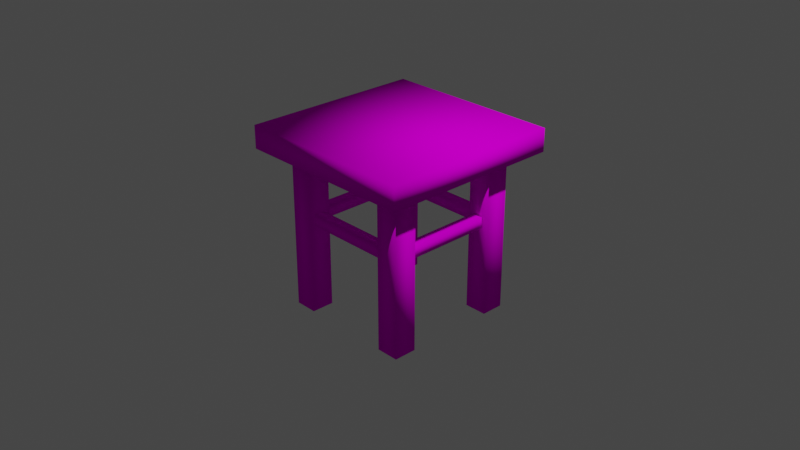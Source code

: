 # Source: kitchen_wooden_table.blend  (saved by Blender 2.82.7; exported with 4.5.12 LTS)
import bpy
from mathutils import Matrix  # noqa: F401  (used for matrix-valued properties, if any)

bpy.ops.wm.read_factory_settings(use_empty=True)
scene = bpy.context.scene
scene.name = 'Scene'

# ---- collections
col_collection = bpy.data.collections.new('Collection'); scene.collection.children.link(col_collection)

# ---- images (referenced by path relative to the original .blend; pixels are not part of the script)
import os
ASSET_DIR = os.environ.get("B2B_ASSET_DIR", "")  # directory of the original .blend (textures are referenced by path, not embedded)
HERE = os.path.dirname(os.path.abspath(__file__))  # packed textures are extracted next to this script under _unpacked/

def load_image(name, relpath, width, height, colorspace="sRGB"):
    """Load a texture the original file referenced (path relative to the .blend, or extracted next to this script)."""
    p = next((c for c in (os.path.join(HERE, relpath), os.path.join(ASSET_DIR, relpath)) if relpath and os.path.exists(c)), "")
    if p:
        img = bpy.data.images.load(p, check_existing=True)
        img.name = name
    else:  # same state as the original file: an image datablock whose file is absent (Cycles renders it pink)
        img = bpy.data.images.new(name, width, height)
        img.source = "FILE"
        img.filepath = "//" + (relpath or name)
    img.colorspace_settings.name = colorspace
    return img
img_bright_wood_material_png = load_image('bright_wood_material.png', 'bright_wood_material.png', 1024, 1024, 'sRGB')

# ---- materials (node trees are filled in below, after node groups)
mat_material_001 = bpy.data.materials.new('Material.001')
mat_material_001.use_transparent_shadow = False
mat_material_001.diffuse_color = (0.64, 0.64, 0.64, 1.0)
mat_material_001.roughness = 0.6733

# ---- material node trees
mat_material_001.use_nodes = True; mat_material_001.node_tree.nodes.clear()
_N = mat_material_001.node_tree.nodes; _L = mat_material_001.node_tree.links
n0 = _N.new('ShaderNodeOutputMaterial'); n0.name = 'Material Output'; n0.location = (300, 300)
n1 = _N.new('ShaderNodeBsdfPrincipled'); n1.name = 'Principled BSDF'; n1.location = (10, 300)
n1.distribution = 'GGX'
n1.subsurface_method = 'BURLEY'
n1.inputs[2].default_value = 0.6733
n1.inputs[3].default_value = 1.0
n1.inputs[27].default_value = (0.0, 0.0, 0.0, 1.0)
n1.inputs[28].default_value = 1.0
n2 = _N.new('ShaderNodeTexImage'); n2.name = 'Image Texture'; n2.location = (-300, 600)
n2.image = img_bright_wood_material_png
_L.new(n1.outputs[0], n0.inputs[0])
_L.new(n2.outputs[0], n1.inputs[0])
n0.is_active_output = True

# ---- world
world_world = bpy.data.worlds.new('World'); scene.world = world_world
world_world.use_nodes = True; world_world.node_tree.nodes.clear()
_N = world_world.node_tree.nodes; _L = world_world.node_tree.links
n0 = _N.new('ShaderNodeOutputWorld'); n0.name = 'World Output'; n0.location = (300, 300)
n1 = _N.new('ShaderNodeBackground'); n1.name = 'Background'; n1.location = (10, 300)
n1.inputs[0].default_value = (0.05088, 0.05088, 0.05088, 1.0)
_L.new(n1.outputs[0], n0.inputs[0])
n0.is_active_output = True
world_world.color = (0.05088, 0.05088, 0.05088)
world_world.use_sun_shadow = False
world_world.sun_shadow_jitter_overblur = 0.0

# ---- cameras
cam_camera = bpy.data.cameras.new('Camera')
cam_camera.clip_end = 100.0
cam_camera.ortho_scale = 7.314

# ---- lights
light_light = bpy.data.lights.new('Light', 'POINT')
light_light.transmission_factor = 0.0
light_light.energy = 1000.0
light_light.shadow_soft_size = 0.1
light_light.shadow_maximum_resolution = 0.006
light_light.use_absolute_resolution = True

# ---- meshes
me_cube_004 = bpy.data.meshes.new('Cube.004')
me_cube_004.from_pydata([(-0.5025, -0.02848, -0.6771), (-0.5025, 0.09407, -0.6771), (0.4965, 0.09407, -0.6771), (0.4965, -0.02848, -0.6771), (0.4965, -0.02848, -0.5546), (0.4965, 0.09407, -0.5546), (-0.5025, 0.09407, -0.5546), (-0.5025, -0.02848, -0.5546), (0.6818, -0.02848, -0.5073), (0.6818, 0.09407, -0.5073), (0.6818, 0.09407, 0.4917), (0.6818, -0.02848, 0.4917), (0.5592, -0.02848, 0.4917), (0.5592, 0.09407, 0.4917), (0.5592, 0.09407, -0.5073), (0.5592, -0.02848, -0.5073), (-0.6863, -0.02848, 0.4995), (-0.6863, 0.09407, 0.4995), (-0.6863, 0.09407, -0.4995), (-0.6863, -0.02848, -0.4995), (-0.5637, -0.02848, -0.4995), (-0.5637, 0.09407, -0.4995), (-0.5637, 0.09407, 0.4995), (-0.5637, -0.02848, 0.4995), (0.4995, -0.02848, 0.6878), (0.4995, 0.09407, 0.6878), (-0.4995, 0.09407, 0.6878), (-0.4995, -0.02848, 0.6878), (-0.4995, -0.02848, 0.5652), (-0.4995, 0.09407, 0.5652), (0.4995, 0.09407, 0.5652), (0.4995, -0.02848, 0.5652), (-0.75, 0.75, 0.75), (-1.0, 0.75, 1.0), (1.0, 1.0, -1.0), (1.0, 1.0, 1.0), (-1.0, 1.0, 1.0), (-1.0, 1.0, -1.0), (0.75, -1.0, 0.75), (0.5, -1.0, 0.75), (-0.5, -1.0, -0.75), (-0.5, -1.0, -0.5), (-0.5, -1.0, 0.5), (-0.5, -1.0, 0.75), (-0.75, -1.0, 0.5), (0.5, -1.0, -0.5), (0.5, -1.0, -0.75), (-0.75, -1.0, -0.75), (0.5, -1.0, 0.5), (0.75, -1.0, 0.5), (0.75, -1.0, -0.75), (0.75, -1.0, -0.5), (-0.75, -1.0, -0.5), (-0.75, -1.0, 0.75), (1.0, 0.75, 1.0), (-1.0, 0.75, -1.0), (1.0, 0.75, -1.0), (-0.6863, -0.02848, -0.4995), (-0.6863, 0.09407, -0.4995), (-0.5637, 0.09407, -0.4995), (-0.5637, -0.02848, -0.4995), (-0.5637, -0.02848, 0.4995), (-0.5637, 0.09407, 0.4995), (-0.6863, 0.09407, 0.4995), (-0.6863, -0.02848, 0.4995), (0.5, 0.75, 0.75), (0.75, 0.75, 0.75), (-0.5, 0.75, -0.5), (-0.5, 0.75, -0.75), (-0.5, 0.75, 0.75), (-0.5, 0.75, 0.5), (-0.75, 0.75, 0.5), (0.5, 0.75, -0.75), (0.5, 0.75, -0.5), (-0.75, 0.75, -0.75), (0.75, 0.75, 0.5), (0.5, 0.75, 0.5), (0.75, 0.75, -0.5), (0.75, 0.75, -0.75), (-0.75, 0.75, -0.5)], [], [(0, 1, 2, 3), (4, 5, 6, 7), (3, 4, 7, 0), (5, 2, 1, 6), (8, 9, 10, 11), (12, 13, 14, 15), (11, 12, 15, 8), (13, 10, 9, 14), (16, 17, 18, 19), (20, 21, 22, 23), (19, 20, 23, 16), (21, 18, 17, 22), (24, 25, 26, 27), (28, 29, 30, 31), (27, 28, 31, 24), (29, 26, 25, 30), (34, 35, 36, 37), (65, 66, 38, 39), (67, 68, 40, 41), (69, 70, 42, 43), (70, 71, 44, 42), (72, 73, 45, 46), (68, 74, 47, 40), (75, 76, 48, 49), (77, 78, 50, 51), (79, 67, 41, 52), (76, 65, 39, 48), (66, 75, 49, 38), (71, 32, 53, 44), (50, 46, 45, 51), (40, 47, 52, 41), (49, 48, 39, 38), (42, 44, 53, 43), (32, 69, 43, 53), (35, 54, 33, 36), (34, 37, 55, 56), (36, 33, 55, 37), (34, 56, 54, 35), (74, 79, 52, 47), (73, 77, 51, 45), (78, 72, 46, 50), (57, 58, 59, 60), (61, 62, 63, 64), (72, 78, 77, 73), (67, 79, 74, 68), (70, 69, 32, 71), (65, 76, 75, 66), (33, 54, 56, 55)])
me_cube_004.polygons.foreach_set('use_smooth', [True] * 48)
_uv = me_cube_004.uv_layers.new(name='UVMap')
_uv.uv.foreach_set('vector', [0.000796, 0.8356, 0.000796, 0.8096, 0.2124, 0.8096, 0.2124, 0.8356, 0.8012, 0.8215, 0.8012, 0.8475, 0.5896, 0.8475, 0.5896, 0.8215, 0.4256, 0.7821, 0.4256, 0.808, 0.214, 0.808, 0.214, 0.7821, 0.4256, 0.8096, 0.4256, 0.8356, 0.214, 0.8356, 0.214, 0.8096, 0.000796, 0.7254, 0.000796, 0.6994, 0.2124, 0.6994, 0.2124, 0.7254, 0.4256, 0.6994, 0.4256, 0.7254, 0.214, 0.7254, 0.214, 0.6994, 0.2124, 0.727, 0.2124, 0.7529, 0.000796, 0.7529, 0.000796, 0.727, 0.2124, 0.7545, 0.2124, 0.7805, 0.000796, 0.7805, 0.000796, 0.7545, 0.4256, 0.7545, 0.4256, 0.7805, 0.214, 0.7805, 0.214, 0.7545, 0.000796, 0.808, 0.000796, 0.7821, 0.2124, 0.7821, 0.2124, 0.808, 0.214, 0.6978, 0.214, 0.6718, 0.4256, 0.6719, 0.4256, 0.6978, 0.214, 0.7529, 0.214, 0.727, 0.4256, 0.727, 0.4256, 0.7529, 0.8012, 0.794, 0.8012, 0.8199, 0.5896, 0.8199, 0.5896, 0.794, 0.000796, 0.6701, 0.000805, 0.6442, 0.2124, 0.6442, 0.2124, 0.6702, 0.000796, 0.6978, 0.000805, 0.6718, 0.2124, 0.6719, 0.2124, 0.6978, 0.214, 0.6701, 0.214, 0.6442, 0.4256, 0.6442, 0.4256, 0.6702, 0.4244, 0.000796, 0.4244, 0.4244, 0.000796, 0.4244, 0.000796, 0.000797, 0.8062, 0.7924, 0.7533, 0.7924, 0.7533, 0.3974, 0.8062, 0.3974, 0.8062, 0.3958, 0.7533, 0.3958, 0.7533, 0.000796, 0.8062, 0.000796, 0.6971, 0.3958, 0.6442, 0.3958, 0.6442, 0.000796, 0.6971, 0.000796, 0.8608, 0.7924, 0.8078, 0.7924, 0.8078, 0.3974, 0.8608, 0.3974, 0.7517, 0.7924, 0.6987, 0.7924, 0.6987, 0.3974, 0.7517, 0.3974, 0.6971, 0.7924, 0.6442, 0.7924, 0.6442, 0.3974, 0.6971, 0.3974, 0.6426, 0.7924, 0.5896, 0.7924, 0.5896, 0.3974, 0.6426, 0.3974, 0.5335, 0.7924, 0.4805, 0.7924, 0.4805, 0.3974, 0.5335, 0.3974, 0.8608, 0.3958, 0.8078, 0.3958, 0.8078, 0.000796, 0.8608, 0.000796, 0.588, 0.7924, 0.5351, 0.7924, 0.5351, 0.3974, 0.588, 0.3974, 0.6426, 0.3958, 0.5896, 0.3958, 0.5896, 0.000796, 0.6426, 0.000796, 0.588, 0.3958, 0.5351, 0.3958, 0.5351, 0.000796, 0.588, 0.000796, 0.9153, 0.3974, 0.9153, 0.4503, 0.8623, 0.4503, 0.8623, 0.3974, 0.8574, 0.9015, 0.8574, 0.8485, 0.9103, 0.8485, 0.9103, 0.9015, 0.1644, 0.8901, 0.1644, 0.8372, 0.2174, 0.8372, 0.2174, 0.8901, 0.8623, 0.7776, 0.8623, 0.7247, 0.9153, 0.7247, 0.9153, 0.7776, 0.9153, 0.3958, 0.8623, 0.3958, 0.8623, 0.000796, 0.9153, 0.000796, 0.4244, 0.5351, 0.4244, 0.588, 0.000796, 0.588, 0.000796, 0.5351, 0.4244, 0.4789, 0.000796, 0.4789, 0.000796, 0.426, 0.4244, 0.426, 0.4244, 0.4805, 0.4244, 0.5335, 0.000796, 0.5335, 0.000796, 0.4805, 0.000796, 0.6426, 0.000796, 0.5896, 0.4244, 0.5896, 0.4244, 0.6426, 0.7517, 0.3958, 0.6987, 0.3958, 0.6987, 0.000796, 0.7517, 0.000796, 0.4789, 0.3958, 0.426, 0.3958, 0.426, 0.000796, 0.4789, 0.000796, 0.5335, 0.3958, 0.4805, 0.3958, 0.4805, 0.000796, 0.5335, 0.000796, 0.426, 0.4789, 0.426, 0.453, 0.452, 0.453, 0.452, 0.4789, 0.452, 0.3974, 0.452, 0.4234, 0.426, 0.4234, 0.426, 0.3974, 0.4805, 0.3958, 0.5335, 0.3958, 0.5335, 0.7924, 0.4789, 0.3958, 0.8078, 0.3958, 0.8608, 0.3958, 0.7517, 0.3958, 0.6971, 0.7924, 0.8608, 0.7924, 0.8623, 0.3958, 0.5351, 0.3958, 0.8078, 0.7924, 0.5351, 0.7924, 0.588, 0.7924, 0.6426, 0.7924, 0.6426, 0.3958, 0.05375, 0.9463, 0.8558, 0.9015, 0.3265, 0.8917, 0.9119, 0.8485])
me_cube_004.materials.append(mat_material_001)
me_cube_004.use_remesh_fix_poles = True
me_cube_004.use_remesh_preserve_attributes = False
me_cube_004.use_mirror_vertex_groups = False
me_cube_004.update()

# ---- objects
ob_light = bpy.data.objects.new('Light', light_light)
ob_camera = bpy.data.objects.new('Camera', cam_camera)
ob_cube_004 = bpy.data.objects.new('Cube.004', me_cube_004)

# ---- transforms, parenting, visibility, modifiers, constraints
ob_light.location = (4.076, 1.005, 5.904)
ob_light.rotation_euler = (0.6503, 0.05522, 1.866)
ob_light.lock_rotations_4d = False
ob_light.empty_display_type = 'ARROWS'
ob_light.color = (0.0, 0.0, 0.0, 0.0)
ob_light.lineart.crease_threshold = 0.0
ob_camera.location = (7.359, -6.926, 4.958)
ob_camera.rotation_euler = (1.109, 0.0, 0.8149)
ob_camera.lock_rotations_4d = False
ob_camera.empty_display_type = 'ARROWS'
ob_camera.color = (0.0, 0.0, 0.0, 0.0)
ob_camera.display_type = 'WIRE'
ob_camera.lineart.crease_threshold = 0.0
ob_cube_004.location = (0.0, 0.0, 0.0)
ob_cube_004.rotation_euler = (1.571, -0.0, 0.0)
ob_cube_004.lineart.crease_threshold = 0.0

# ---- collection membership
col_collection.objects.link(ob_light)
col_collection.objects.link(ob_camera)
col_collection.objects.link(ob_cube_004)

# ---- scene / render settings (as saved in the file)
scene.camera = ob_camera
scene.frame_start = 1; scene.frame_end = 250; scene.frame_set(91)
scene.render.engine = 'BLENDER_EEVEE_NEXT'
scene.cycles.use_denoising = False
scene.cycles.samples = 128
scene.cycles.sampling_pattern = 'TABULATED_SOBOL'
scene.cycles.use_adaptive_sampling = False
scene.cycles.use_light_tree = False
scene.view_settings.view_transform = 'Filmic'
bpy.context.view_layer.update()
